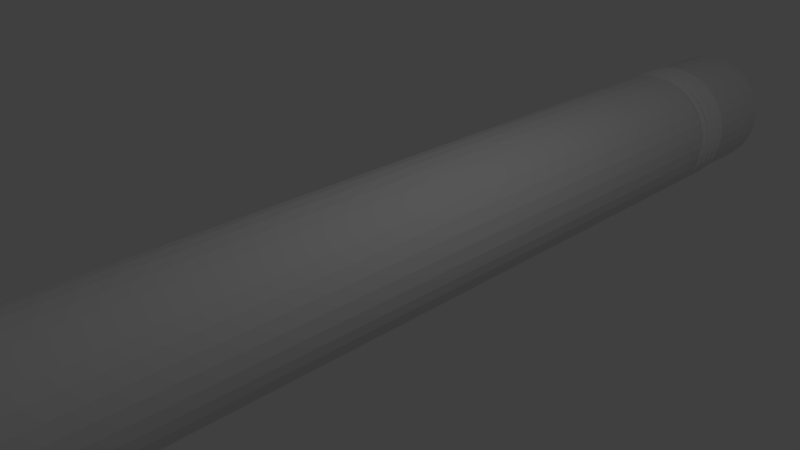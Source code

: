 # Source: Pencil.blend  (saved by Blender 2.79.0; exported with 4.5.12 LTS)
import bpy
from mathutils import Matrix  # noqa: F401  (used for matrix-valued properties, if any)

bpy.ops.wm.read_factory_settings(use_empty=True)
scene = bpy.context.scene
scene.name = 'Scene'

# ---- collections
col_collection_1 = bpy.data.collections.new('Collection 1'); scene.collection.children.link(col_collection_1)

# ---- world
world_world = bpy.data.worlds.new('World'); scene.world = world_world
world_world.color = (0.05088, 0.05088, 0.05088)
world_world.use_sun_shadow = False
world_world.sun_shadow_jitter_overblur = 0.0
world_world.cycles.sampling_method = 'MANUAL'

# ---- cameras
cam_camera = bpy.data.cameras.new('Camera')
cam_camera.clip_end = 100.0
cam_camera.lens = 35.0
cam_camera.sensor_width = 32.0
cam_camera.sensor_height = 18.0
cam_camera.ortho_scale = 7.314
cam_camera.dof.focus_distance = 0.0
cam_camera.dof.aperture_fstop = 128.0

# ---- lights
light_lamp = bpy.data.lights.new('Lamp', 'POINT')
light_lamp.transmission_factor = 0.0
light_lamp.cutoff_distance = 30.0
light_lamp.energy = 100.0
light_lamp.shadow_buffer_clip_start = 1.001
light_lamp.shadow_soft_size = 0.1
light_lamp.shadow_maximum_resolution = 0.006
light_lamp.use_absolute_resolution = True

# ---- meshes
me_cylinder = bpy.data.meshes.new('Cylinder')
me_cylinder.from_pydata([(0.0, 1.0, -6.5), (0.0, 1.0, 7.356), (0.1951, 0.9808, -6.5), (0.1951, 0.9808, 7.356), (0.3827, 0.9239, -6.5), (0.3827, 0.9239, 7.356), (0.5556, 0.8315, -6.5), (0.5556, 0.8315, 7.356), (0.7071, 0.7071, -6.5), (0.7071, 0.7071, 7.356), (0.8315, 0.5556, -6.5), (0.8315, 0.5556, 7.356), (0.9239, 0.3827, -6.5), (0.9239, 0.3827, 7.356), (0.9808, 0.1951, -6.5), (0.9808, 0.1951, 7.356), (1.0, -1.649e-07, -6.5), (1.0, 3.533e-07, 7.356), (0.9808, -0.1951, -6.5), (0.9808, -0.1951, 7.356), (0.9239, -0.3827, -6.5), (0.9239, -0.3827, 7.356), (0.8315, -0.5556, -6.5), (0.8315, -0.5556, 7.356), (0.7071, -0.7071, -6.5), (0.7071, -0.7071, 7.356), (0.5556, -0.8315, -6.5), (0.5556, -0.8315, 7.356), (0.3827, -0.9239, -6.5), (0.3827, -0.9239, 7.356), (0.1951, -0.9808, -6.5), (0.1951, -0.9808, 7.356), (-3.258e-07, -1.0, -6.5), (-3.258e-07, -1.0, 7.356), (-0.1951, -0.9808, -6.5), (-0.1951, -0.9808, 7.356), (-0.3827, -0.9239, -6.5), (-0.3827, -0.9239, 7.356), (-0.5556, -0.8315, -6.5), (-0.5556, -0.8315, 7.356), (-0.7071, -0.7071, -6.5), (-0.7071, -0.7071, 7.356), (-0.8315, -0.5556, -6.5), (-0.8315, -0.5556, 7.356), (-0.9239, -0.3827, -6.5), (-0.9239, -0.3827, 7.356), (-0.9808, -0.1951, -6.5), (-0.9808, -0.1951, 7.356), (-1.0, 7.252e-07, -6.5), (-1.0, 1.243e-06, 7.356), (-0.9808, 0.1951, -6.5), (-0.9808, 0.1951, 7.356), (-0.9239, 0.3827, -6.5), (-0.9239, 0.3827, 7.356), (-0.8315, 0.5556, -6.5), (-0.8315, 0.5556, 7.356), (-0.7071, 0.7071, -6.5), (-0.7071, 0.7071, 7.356), (-0.5556, 0.8315, -6.5), (-0.5556, 0.8315, 7.356), (-0.3827, 0.9239, -6.5), (-0.3827, 0.9239, 7.356), (-0.1951, 0.9808, -6.5), (-0.1951, 0.9808, 7.356), (4.344e-07, 0.4932, 8.09), (0.09622, 0.4838, 8.09), (0.1888, 0.4557, 8.09), (0.274, 0.4101, 8.09), (0.3488, 0.3488, 8.09), (0.4101, 0.274, 8.09), (0.4557, 0.1888, 8.09), (0.4838, 0.09622, 8.09), (0.4932, 2.375e-07, 8.09), (0.4838, -0.09622, 8.09), (0.4557, -0.1888, 8.09), (0.4101, -0.274, 8.09), (0.3488, -0.3488, 8.09), (0.274, -0.4101, 8.09), (0.1888, -0.4557, 8.09), (0.09622, -0.4838, 8.09), (2.737e-07, -0.4932, 8.09), (-0.09622, -0.4838, 8.09), (-0.1888, -0.4557, 8.09), (-0.274, -0.4101, 8.09), (-0.3488, -0.3488, 8.09), (-0.4101, -0.274, 8.09), (-0.4557, -0.1887, 8.09), (-0.4838, -0.09622, 8.09), (-0.4932, 6.766e-07, 8.09), (-0.4838, 0.09622, 8.09), (-0.4557, 0.1888, 8.09), (-0.4101, 0.274, 8.09), (-0.3488, 0.3488, 8.09), (-0.274, 0.4101, 8.09), (-0.1887, 0.4557, 8.09), (-0.09622, 0.4838, 8.09), (4.336e-07, 0.06151, 8.826), (0.012, 0.06033, 8.826), (0.02354, 0.05683, 8.826), (0.03417, 0.05114, 8.826), (0.04349, 0.04349, 8.826), (0.05114, 0.03417, 8.826), (0.05683, 0.02354, 8.826), (0.06033, 0.012, 8.826), (0.06151, 3.28e-07, 8.826), (0.06033, -0.012, 8.826), (0.05683, -0.02354, 8.826), (0.05114, -0.03417, 8.826), (0.04349, -0.04349, 8.826), (0.03417, -0.05114, 8.826), (0.02354, -0.05683, 8.826), (0.012, -0.06033, 8.826), (4.135e-07, -0.06151, 8.826), (-0.012, -0.06033, 8.826), (-0.02354, -0.05683, 8.826), (-0.03417, -0.05114, 8.826), (-0.04349, -0.04349, 8.826), (-0.05114, -0.03417, 8.826), (-0.05683, -0.02354, 8.826), (-0.06033, -0.012, 8.826), (-0.06151, 3.827e-07, 8.826), (-0.06033, 0.012, 8.826), (-0.05683, 0.02354, 8.826), (-0.05114, 0.03417, 8.826), (-0.04349, 0.04349, 8.826), (-0.03417, 0.05114, 8.826), (-0.02354, 0.05683, 8.826), (-0.012, 0.06033, 8.826), (1.674e-07, 1.0, -7.175), (0.1951, 0.9808, -7.175), (0.3827, 0.9239, -7.175), (0.5556, 0.8315, -7.175), (0.7071, 0.7071, -7.175), (0.8315, 0.5556, -7.175), (0.9239, 0.3827, -7.175), (0.9808, 0.1951, -7.175), (1.0, 2.837e-08, -7.175), (0.9808, -0.1951, -7.175), (0.9239, -0.3827, -7.175), (0.8315, -0.5556, -7.175), (0.7071, -0.7071, -7.175), (0.5556, -0.8315, -7.175), (0.3827, -0.9239, -7.175), (0.1951, -0.9808, -7.175), (-1.584e-07, -1.0, -7.175), (-0.1951, -0.9808, -7.175), (-0.3827, -0.9239, -7.175), (-0.5556, -0.8315, -7.175), (-0.7071, -0.7071, -7.175), (-0.8315, -0.5556, -7.175), (-0.9239, -0.3827, -7.175), (-0.9808, -0.1951, -7.175), (-1.0, 9.185e-07, -7.175), (-0.9808, 0.1951, -7.175), (-0.9239, 0.3827, -7.175), (-0.8315, 0.5556, -7.175), (-0.7071, 0.7071, -7.175), (-0.5556, 0.8315, -7.175), (-0.3827, 0.9239, -7.175), (-0.1951, 0.9808, -7.175), (1.705e-07, 0.9727, -7.175), (0.1898, 0.954, -7.175), (0.3722, 0.8986, -7.175), (0.5404, 0.8087, -7.175), (0.6878, 0.6878, -7.175), (0.8087, 0.5404, -7.175), (0.8986, 0.3722, -7.175), (0.954, 0.1898, -7.175), (0.9727, 3.477e-08, -7.175), (0.954, -0.1898, -7.175), (0.8986, -0.3722, -7.175), (0.8087, -0.5404, -7.175), (0.6878, -0.6878, -7.175), (0.5404, -0.8087, -7.175), (0.3722, -0.8986, -7.175), (0.1898, -0.954, -7.175), (-1.465e-07, -0.9727, -7.175), (-0.1898, -0.954, -7.175), (-0.3722, -0.8986, -7.175), (-0.5404, -0.8087, -7.175), (-0.6878, -0.6878, -7.175), (-0.8087, -0.5404, -7.175), (-0.8986, -0.3722, -7.175), (-0.954, -0.1898, -7.175), (-0.9727, 9.005e-07, -7.175), (-0.954, 0.1898, -7.175), (-0.8986, 0.3722, -7.175), (-0.8087, 0.5404, -7.175), (-0.6878, 0.6878, -7.175), (-0.5404, 0.8087, -7.175), (-0.3722, 0.8986, -7.175), (-0.1898, 0.954, -7.175), (6.871e-08, 0.9727, -8.435), (0.1898, 0.954, -8.435), (0.3722, 0.8986, -8.435), (0.5404, 0.8087, -8.435), (0.6878, 0.6878, -8.435), (0.8087, 0.5404, -8.435), (0.8986, 0.3722, -8.435), (0.954, 0.1898, -8.435), (0.9727, 4.063e-07, -8.435), (0.954, -0.1898, -8.435), (0.8986, -0.3722, -8.435), (0.8087, -0.5404, -8.435), (0.6878, -0.6878, -8.435), (0.5404, -0.8087, -8.435), (0.3722, -0.8986, -8.435), (0.1898, -0.954, -8.435), (-2.482e-07, -0.9727, -8.435), (-0.1898, -0.954, -8.435), (-0.3722, -0.8986, -8.435), (-0.5404, -0.8087, -8.435), (-0.6878, -0.6878, -8.435), (-0.8087, -0.5404, -8.435), (-0.8986, -0.3722, -8.435), (-0.954, -0.1898, -8.435), (-0.9727, 1.272e-06, -8.435), (-0.954, 0.1898, -8.435), (-0.8986, 0.3722, -8.435), (-0.8087, 0.5404, -8.435), (-0.6878, 0.6878, -8.435), (-0.5404, 0.8087, -8.435), (-0.3722, 0.8986, -8.435), (-0.1898, 0.954, -8.435), (1.036e-07, 0.8592, -8.529), (0.1676, 0.8427, -8.529), (0.3288, 0.7938, -8.529), (0.4774, 0.7144, -8.529), (0.6076, 0.6076, -8.529), (0.7144, 0.4774, -8.529), (0.7938, 0.3288, -8.529), (0.8427, 0.1676, -8.529), (0.8592, 4.86e-07, -8.529), (0.8427, -0.1676, -8.529), (0.7938, -0.3288, -8.529), (0.7144, -0.4774, -8.529), (0.6076, -0.6076, -8.529), (0.4774, -0.7144, -8.529), (0.3288, -0.7938, -8.529), (0.1676, -0.8427, -8.529), (-1.764e-07, -0.8592, -8.529), (-0.1676, -0.8427, -8.529), (-0.3288, -0.7938, -8.529), (-0.4774, -0.7144, -8.529), (-0.6076, -0.6076, -8.529), (-0.7144, -0.4774, -8.529), (-0.7938, -0.3288, -8.529), (-0.8427, -0.1676, -8.529), (-0.8592, 1.251e-06, -8.529), (-0.8427, 0.1676, -8.529), (-0.7938, 0.3288, -8.529), (-0.7144, 0.4774, -8.529), (-0.6076, 0.6076, -8.529), (-0.4774, 0.7144, -8.529), (-0.3288, 0.7938, -8.529), (-0.1676, 0.8427, -8.529), (-0.1865, -0.9375, -6.596), (-0.1951, -0.9808, -6.669), (-0.1865, -0.9375, -6.757), (-0.1951, -0.9808, -6.838), (-0.1865, -0.9375, -6.918), (-0.1951, -0.9808, -7.006), (-0.1865, -0.9374, -7.079), (-1.646e-07, -0.9558, -7.079), (-2.003e-07, -1.0, -7.006), (-2.046e-07, -0.9558, -6.918), (-2.421e-07, -1.0, -6.838), (-2.446e-07, -0.9558, -6.757), (-2.84e-07, -1.0, -6.669), (-2.846e-07, -0.9558, -6.596), (-0.8831, 0.3658, -6.596), (-0.9239, 0.3827, -6.669), (-0.8831, 0.3658, -6.757), (-0.9239, 0.3827, -6.838), (-0.8831, 0.3658, -6.918), (-0.9239, 0.3827, -7.006), (-0.8831, 0.3658, -7.079), (-0.9374, 0.1865, -7.079), (-0.9808, 0.1951, -7.006), (-0.9374, 0.1865, -6.918), (-0.9808, 0.1951, -6.838), (-0.9374, 0.1865, -6.757), (-0.9808, 0.1951, -6.669), (-0.9374, 0.1865, -6.596), (0.6759, 0.6759, -6.596), (0.7071, 0.7071, -6.669), (0.6759, 0.6759, -6.757), (0.7071, 0.7071, -6.838), (0.6759, 0.6759, -6.918), (0.7071, 0.7071, -7.006), (0.6759, 0.6759, -7.079), (0.531, 0.7947, -7.079), (0.5556, 0.8315, -7.006), (0.531, 0.7947, -6.918), (0.5556, 0.8315, -6.838), (0.531, 0.7947, -6.757), (0.5556, 0.8315, -6.669), (0.531, 0.7947, -6.596), (0.531, -0.7947, -6.596), (0.5556, -0.8315, -6.669), (0.531, -0.7947, -6.757), (0.5556, -0.8315, -6.838), (0.531, -0.7947, -6.918), (0.5556, -0.8315, -7.006), (0.531, -0.7947, -7.079), (0.6759, -0.6759, -7.079), (0.7071, -0.7071, -7.006), (0.6759, -0.6759, -6.918), (0.7071, -0.7071, -6.838), (0.6759, -0.6759, -6.757), (0.7071, -0.7071, -6.669), (0.6759, -0.6759, -6.596), (-0.8831, -0.3658, -6.596), (-0.9239, -0.3827, -6.669), (-0.8831, -0.3658, -6.757), (-0.9239, -0.3827, -6.838), (-0.8831, -0.3658, -6.918), (-0.9239, -0.3827, -7.006), (-0.8831, -0.3658, -7.079), (-0.7947, -0.531, -7.079), (-0.8315, -0.5556, -7.006), (-0.7947, -0.531, -6.918), (-0.8315, -0.5556, -6.838), (-0.7947, -0.531, -6.757), (-0.8315, -0.5556, -6.669), (-0.7947, -0.531, -6.596), (-0.1865, 0.9375, -6.596), (-0.1951, 0.9808, -6.669), (-0.1865, 0.9375, -6.757), (-0.1951, 0.9808, -6.838), (-0.1865, 0.9375, -6.918), (-0.1951, 0.9808, -7.006), (-0.1865, 0.9375, -7.079), (-0.3658, 0.8831, -7.079), (-0.3827, 0.9239, -7.006), (-0.3658, 0.8831, -6.918), (-0.3827, 0.9239, -6.838), (-0.3658, 0.8831, -6.757), (-0.3827, 0.9239, -6.669), (-0.3658, 0.8831, -6.596), (0.9375, -0.1865, -6.596), (0.9808, -0.1951, -6.669), (0.9375, -0.1865, -6.757), (0.9808, -0.1951, -6.838), (0.9375, -0.1865, -6.918), (0.9808, -0.1951, -7.006), (0.9375, -0.1865, -7.079), (0.9558, 1.117e-08, -7.079), (1.0, -1.996e-08, -7.006), (0.9558, -3.502e-08, -6.918), (1.0, -6.828e-08, -6.838), (0.9558, -8.121e-08, -6.757), (1.0, -1.166e-07, -6.669), (0.9558, -1.274e-07, -6.596), (-0.3658, -0.8831, -6.596), (-0.3827, -0.9239, -6.669), (-0.3658, -0.8831, -6.757), (-0.3827, -0.9239, -6.838), (-0.3658, -0.8831, -6.918), (-0.3827, -0.9239, -7.006), (-0.3658, -0.8831, -7.079), (-0.7947, 0.531, -6.596), (-0.8315, 0.5556, -6.669), (-0.7947, 0.531, -6.757), (-0.8315, 0.5556, -6.838), (-0.7947, 0.531, -6.918), (-0.8315, 0.5556, -7.006), (-0.7947, 0.531, -7.079), (0.7947, 0.531, -6.596), (0.8315, 0.5556, -6.669), (0.7947, 0.531, -6.757), (0.8315, 0.5556, -6.838), (0.7947, 0.531, -6.918), (0.8315, 0.5556, -7.006), (0.7947, 0.531, -7.079), (0.3658, -0.8831, -6.596), (0.3827, -0.9239, -6.669), (0.3658, -0.8831, -6.757), (0.3827, -0.9239, -6.838), (0.3658, -0.8831, -6.918), (0.3827, -0.9239, -7.006), (0.3658, -0.8831, -7.079), (-0.9375, -0.1865, -6.596), (-0.9808, -0.1951, -6.669), (-0.9375, -0.1865, -6.757), (-0.9808, -0.1951, -6.838), (-0.9375, -0.1865, -6.918), (-0.9808, -0.1951, -7.006), (-0.9374, -0.1865, -7.079), (0.1865, 0.9374, -6.596), (0.1951, 0.9808, -6.669), (0.1865, 0.9374, -6.757), (0.1951, 0.9808, -6.838), (0.1865, 0.9374, -6.918), (0.1951, 0.9808, -7.006), (0.1865, 0.9374, -7.079), (1.469e-07, 0.9558, -7.079), (1.255e-07, 1.0, -7.006), (1.069e-07, 0.9558, -6.918), (8.37e-08, 1.0, -6.838), (6.687e-08, 0.9558, -6.757), (4.185e-08, 1.0, -6.669), (2.687e-08, 0.9558, -6.596), (0.8831, -0.3658, -6.596), (0.9239, -0.3827, -6.669), (0.8831, -0.3658, -6.757), (0.9239, -0.3827, -6.838), (0.8831, -0.3658, -6.918), (0.9239, -0.3827, -7.006), (0.8831, -0.3658, -7.079), (-0.531, -0.7947, -6.596), (-0.5556, -0.8315, -6.669), (-0.531, -0.7947, -6.757), (-0.5556, -0.8315, -6.838), (-0.531, -0.7947, -6.918), (-0.5556, -0.8315, -7.006), (-0.531, -0.7947, -7.079), (-0.6759, 0.6759, -6.596), (-0.7071, 0.7071, -6.669), (-0.6759, 0.6759, -6.757), (-0.7071, 0.7071, -6.838), (-0.6759, 0.6759, -6.918), (-0.7071, 0.7071, -7.006), (-0.6759, 0.6759, -7.079), (0.8831, 0.3658, -6.596), (0.9239, 0.3827, -6.669), (0.8831, 0.3658, -6.757), (0.9239, 0.3827, -6.838), (0.8831, 0.3658, -6.918), (0.9239, 0.3827, -7.006), (0.8831, 0.3658, -7.079), (0.1865, -0.9375, -6.596), (0.1951, -0.9808, -6.669), (0.1865, -0.9375, -6.757), (0.1951, -0.9808, -6.838), (0.1865, -0.9375, -6.918), (0.1951, -0.9808, -7.006), (0.1865, -0.9375, -7.079), (-0.9558, 7.234e-07, -6.596), (-1.0, 7.735e-07, -6.669), (-0.9558, 7.696e-07, -6.757), (-1.0, 8.218e-07, -6.838), (-0.9558, 8.158e-07, -6.918), (-1.0, 8.701e-07, -7.006), (-0.9558, 8.619e-07, -7.079), (0.3658, 0.8831, -6.596), (0.3827, 0.9239, -6.669), (0.3658, 0.8831, -6.757), (0.3827, 0.9239, -6.838), (0.3658, 0.8831, -6.918), (0.3827, 0.9239, -7.006), (0.3658, 0.8831, -7.079), (0.7947, -0.531, -6.596), (0.8315, -0.5556, -6.669), (0.7947, -0.531, -6.757), (0.8315, -0.5556, -6.838), (0.7947, -0.531, -6.918), (0.8315, -0.5556, -7.006), (0.7947, -0.531, -7.079), (-0.6759, -0.6759, -6.596), (-0.7071, -0.7071, -6.669), (-0.6759, -0.6759, -6.757), (-0.7071, -0.7071, -6.838), (-0.6759, -0.6759, -6.918), (-0.7071, -0.7071, -7.006), (-0.6759, -0.6759, -7.079), (-0.531, 0.7947, -6.596), (-0.5556, 0.8315, -6.669), (-0.531, 0.7947, -6.757), (-0.5556, 0.8315, -6.838), (-0.531, 0.7947, -6.918), (-0.5556, 0.8315, -7.006), (-0.531, 0.7947, -7.079), (0.9374, 0.1865, -6.596), (0.9808, 0.1951, -6.669), (0.9374, 0.1865, -6.757), (0.9808, 0.1951, -6.838), (0.9375, 0.1865, -6.918), (0.9808, 0.1951, -7.006), (0.9375, 0.1865, -7.079)], [], [(0, 1, 3, 2), (2, 3, 5, 4), (4, 5, 7, 6), (6, 7, 9, 8), (8, 9, 11, 10), (10, 11, 13, 12), (12, 13, 15, 14), (14, 15, 17, 16), (16, 17, 19, 18), (18, 19, 21, 20), (20, 21, 23, 22), (22, 23, 25, 24), (24, 25, 27, 26), (26, 27, 29, 28), (28, 29, 31, 30), (30, 31, 33, 32), (32, 33, 35, 34), (34, 35, 37, 36), (36, 37, 39, 38), (38, 39, 41, 40), (40, 41, 43, 42), (42, 43, 45, 44), (44, 45, 47, 46), (46, 47, 49, 48), (48, 49, 51, 50), (50, 51, 53, 52), (52, 53, 55, 54), (54, 55, 57, 56), (56, 57, 59, 58), (58, 59, 61, 60), (17, 15, 71, 72), (60, 61, 63, 62), (62, 63, 1, 0), (263, 262, 145, 144), (85, 84, 116, 117), (35, 33, 80, 81), (53, 51, 89, 90), (9, 7, 67, 68), (27, 25, 76, 77), (45, 43, 85, 86), (63, 61, 94, 95), (19, 17, 72, 73), (37, 35, 81, 82), (55, 53, 90, 91), (11, 9, 68, 69), (29, 27, 77, 78), (47, 45, 86, 87), (3, 1, 64, 65), (1, 63, 95, 64), (21, 19, 73, 74), (39, 37, 82, 83), (57, 55, 91, 92), (13, 11, 69, 70), (31, 29, 78, 79), (49, 47, 87, 88), (5, 3, 65, 66), (23, 21, 74, 75), (41, 39, 83, 84), (59, 57, 92, 93), (15, 13, 70, 71), (33, 31, 79, 80), (51, 49, 88, 89), (7, 5, 66, 67), (25, 23, 75, 76), (43, 41, 84, 85), (61, 59, 93, 94), (97, 96, 127, 126, 125, 124, 123, 122, 121, 120, 119, 118, 117, 116, 115, 114, 113, 112, 111, 110, 109, 108, 107, 106, 105, 104, 103, 102, 101, 100, 99, 98), (72, 71, 103, 104), (86, 85, 117, 118), (73, 72, 104, 105), (87, 86, 118, 119), (74, 73, 105, 106), (88, 87, 119, 120), (75, 74, 106, 107), (89, 88, 120, 121), (76, 75, 107, 108), (90, 89, 121, 122), (77, 76, 108, 109), (91, 90, 122, 123), (78, 77, 109, 110), (65, 64, 96, 97), (92, 91, 123, 124), (79, 78, 110, 111), (66, 65, 97, 98), (93, 92, 124, 125), (80, 79, 111, 112), (67, 66, 98, 99), (94, 93, 125, 126), (81, 80, 112, 113), (68, 67, 99, 100), (95, 94, 126, 127), (82, 81, 113, 114), (69, 68, 100, 101), (64, 95, 127, 96), (83, 82, 114, 115), (70, 69, 101, 102), (84, 83, 115, 116), (71, 70, 102, 103), (154, 155, 187, 186), (277, 276, 154, 153), (291, 290, 132, 131), (305, 304, 141, 140), (319, 318, 150, 149), (333, 332, 159, 158), (347, 346, 137, 136), (262, 360, 146, 145), (276, 367, 155, 154), (290, 374, 133, 132), (304, 381, 142, 141), (318, 388, 151, 150), (396, 395, 129, 128), (332, 396, 128, 159), (346, 409, 138, 137), (360, 416, 147, 146), (367, 423, 156, 155), (374, 430, 134, 133), (381, 437, 143, 142), (388, 444, 152, 151), (395, 451, 130, 129), (409, 458, 139, 138), (416, 465, 148, 147), (423, 472, 157, 156), (430, 479, 135, 134), (437, 263, 144, 143), (444, 277, 153, 152), (451, 291, 131, 130), (458, 305, 140, 139), (465, 319, 149, 148), (472, 333, 158, 157), (479, 347, 136, 135), (189, 190, 222, 221), (141, 142, 174, 173), (128, 129, 161, 160), (155, 156, 188, 187), (142, 143, 175, 174), (129, 130, 162, 161), (156, 157, 189, 188), (143, 144, 176, 175), (130, 131, 163, 162), (157, 158, 190, 189), (144, 145, 177, 176), (131, 132, 164, 163), (158, 159, 191, 190), (145, 146, 178, 177), (132, 133, 165, 164), (159, 128, 160, 191), (146, 147, 179, 178), (133, 134, 166, 165), (147, 148, 180, 179), (134, 135, 167, 166), (148, 149, 181, 180), (135, 136, 168, 167), (149, 150, 182, 181), (136, 137, 169, 168), (150, 151, 183, 182), (137, 138, 170, 169), (151, 152, 184, 183), (138, 139, 171, 170), (152, 153, 185, 184), (139, 140, 172, 171), (153, 154, 186, 185), (140, 141, 173, 172), (211, 212, 244, 243), (176, 177, 209, 208), (163, 164, 196, 195), (190, 191, 223, 222), (177, 178, 210, 209), (164, 165, 197, 196), (191, 160, 192, 223), (178, 179, 211, 210), (165, 166, 198, 197), (179, 180, 212, 211), (166, 167, 199, 198), (180, 181, 213, 212), (167, 168, 200, 199), (181, 182, 214, 213), (168, 169, 201, 200), (182, 183, 215, 214), (169, 170, 202, 201), (183, 184, 216, 215), (170, 171, 203, 202), (184, 185, 217, 216), (171, 172, 204, 203), (185, 186, 218, 217), (172, 173, 205, 204), (186, 187, 219, 218), (173, 174, 206, 205), (160, 161, 193, 192), (187, 188, 220, 219), (174, 175, 207, 206), (161, 162, 194, 193), (188, 189, 221, 220), (175, 176, 208, 207), (162, 163, 195, 194), (224, 225, 226, 227, 228, 229, 230, 231, 232, 233, 234, 235, 236, 237, 238, 239, 240, 241, 242, 243, 244, 245, 246, 247, 248, 249, 250, 251, 252, 253, 254, 255), (198, 199, 231, 230), (212, 213, 245, 244), (199, 200, 232, 231), (213, 214, 246, 245), (200, 201, 233, 232), (214, 215, 247, 246), (201, 202, 234, 233), (215, 216, 248, 247), (202, 203, 235, 234), (216, 217, 249, 248), (203, 204, 236, 235), (217, 218, 250, 249), (204, 205, 237, 236), (218, 219, 251, 250), (205, 206, 238, 237), (192, 193, 225, 224), (219, 220, 252, 251), (206, 207, 239, 238), (193, 194, 226, 225), (220, 221, 253, 252), (207, 208, 240, 239), (194, 195, 227, 226), (221, 222, 254, 253), (208, 209, 241, 240), (195, 196, 228, 227), (222, 223, 255, 254), (209, 210, 242, 241), (196, 197, 229, 228), (223, 192, 224, 255), (210, 211, 243, 242), (197, 198, 230, 229), (14, 16, 353, 473), (473, 353, 352, 474), (474, 352, 351, 475), (475, 351, 350, 476), (476, 350, 349, 477), (477, 349, 348, 478), (478, 348, 347, 479), (58, 60, 339, 466), (466, 339, 338, 467), (467, 338, 337, 468), (468, 337, 336, 469), (469, 336, 335, 470), (470, 335, 334, 471), (471, 334, 333, 472), (40, 42, 325, 459), (459, 325, 324, 460), (460, 324, 323, 461), (461, 323, 322, 462), (462, 322, 321, 463), (463, 321, 320, 464), (464, 320, 319, 465), (22, 24, 311, 452), (452, 311, 310, 453), (453, 310, 309, 454), (454, 309, 308, 455), (455, 308, 307, 456), (456, 307, 306, 457), (457, 306, 305, 458), (4, 6, 297, 445), (445, 297, 296, 446), (446, 296, 295, 447), (447, 295, 294, 448), (448, 294, 293, 449), (449, 293, 292, 450), (450, 292, 291, 451), (48, 50, 283, 438), (438, 283, 282, 439), (439, 282, 281, 440), (440, 281, 280, 441), (441, 280, 279, 442), (442, 279, 278, 443), (443, 278, 277, 444), (30, 32, 269, 431), (431, 269, 268, 432), (432, 268, 267, 433), (433, 267, 266, 434), (434, 266, 265, 435), (435, 265, 264, 436), (436, 264, 263, 437), (12, 14, 473, 424), (424, 473, 474, 425), (425, 474, 475, 426), (426, 475, 476, 427), (427, 476, 477, 428), (428, 477, 478, 429), (429, 478, 479, 430), (56, 58, 466, 417), (417, 466, 467, 418), (418, 467, 468, 419), (419, 468, 469, 420), (420, 469, 470, 421), (421, 470, 471, 422), (422, 471, 472, 423), (38, 40, 459, 410), (410, 459, 460, 411), (411, 460, 461, 412), (412, 461, 462, 413), (413, 462, 463, 414), (414, 463, 464, 415), (415, 464, 465, 416), (20, 22, 452, 403), (403, 452, 453, 404), (404, 453, 454, 405), (405, 454, 455, 406), (406, 455, 456, 407), (407, 456, 457, 408), (408, 457, 458, 409), (2, 4, 445, 389), (389, 445, 446, 390), (390, 446, 447, 391), (391, 447, 448, 392), (392, 448, 449, 393), (393, 449, 450, 394), (394, 450, 451, 395), (46, 48, 438, 382), (382, 438, 439, 383), (383, 439, 440, 384), (384, 440, 441, 385), (385, 441, 442, 386), (386, 442, 443, 387), (387, 443, 444, 388), (28, 30, 431, 375), (375, 431, 432, 376), (376, 432, 433, 377), (377, 433, 434, 378), (378, 434, 435, 379), (379, 435, 436, 380), (380, 436, 437, 381), (10, 12, 424, 368), (368, 424, 425, 369), (369, 425, 426, 370), (370, 426, 427, 371), (371, 427, 428, 372), (372, 428, 429, 373), (373, 429, 430, 374), (54, 56, 417, 361), (361, 417, 418, 362), (362, 418, 419, 363), (363, 419, 420, 364), (364, 420, 421, 365), (365, 421, 422, 366), (366, 422, 423, 367), (36, 38, 410, 354), (354, 410, 411, 355), (355, 411, 412, 356), (356, 412, 413, 357), (357, 413, 414, 358), (358, 414, 415, 359), (359, 415, 416, 360), (18, 20, 403, 340), (340, 403, 404, 341), (341, 404, 405, 342), (342, 405, 406, 343), (343, 406, 407, 344), (344, 407, 408, 345), (345, 408, 409, 346), (62, 0, 402, 326), (326, 402, 401, 327), (327, 401, 400, 328), (328, 400, 399, 329), (329, 399, 398, 330), (330, 398, 397, 331), (331, 397, 396, 332), (0, 2, 389, 402), (402, 389, 390, 401), (401, 390, 391, 400), (400, 391, 392, 399), (399, 392, 393, 398), (398, 393, 394, 397), (397, 394, 395, 396), (44, 46, 382, 312), (312, 382, 383, 313), (313, 383, 384, 314), (314, 384, 385, 315), (315, 385, 386, 316), (316, 386, 387, 317), (317, 387, 388, 318), (26, 28, 375, 298), (298, 375, 376, 299), (299, 376, 377, 300), (300, 377, 378, 301), (301, 378, 379, 302), (302, 379, 380, 303), (303, 380, 381, 304), (8, 10, 368, 284), (284, 368, 369, 285), (285, 369, 370, 286), (286, 370, 371, 287), (287, 371, 372, 288), (288, 372, 373, 289), (289, 373, 374, 290), (52, 54, 361, 270), (270, 361, 362, 271), (271, 362, 363, 272), (272, 363, 364, 273), (273, 364, 365, 274), (274, 365, 366, 275), (275, 366, 367, 276), (34, 36, 354, 256), (256, 354, 355, 257), (257, 355, 356, 258), (258, 356, 357, 259), (259, 357, 358, 260), (260, 358, 359, 261), (261, 359, 360, 262), (16, 18, 340, 353), (353, 340, 341, 352), (352, 341, 342, 351), (351, 342, 343, 350), (350, 343, 344, 349), (349, 344, 345, 348), (348, 345, 346, 347), (60, 62, 326, 339), (339, 326, 327, 338), (338, 327, 328, 337), (337, 328, 329, 336), (336, 329, 330, 335), (335, 330, 331, 334), (334, 331, 332, 333), (42, 44, 312, 325), (325, 312, 313, 324), (324, 313, 314, 323), (323, 314, 315, 322), (322, 315, 316, 321), (321, 316, 317, 320), (320, 317, 318, 319), (24, 26, 298, 311), (311, 298, 299, 310), (310, 299, 300, 309), (309, 300, 301, 308), (308, 301, 302, 307), (307, 302, 303, 306), (306, 303, 304, 305), (6, 8, 284, 297), (297, 284, 285, 296), (296, 285, 286, 295), (295, 286, 287, 294), (294, 287, 288, 293), (293, 288, 289, 292), (292, 289, 290, 291), (50, 52, 270, 283), (283, 270, 271, 282), (282, 271, 272, 281), (281, 272, 273, 280), (280, 273, 274, 279), (279, 274, 275, 278), (278, 275, 276, 277), (32, 34, 256, 269), (269, 256, 257, 268), (268, 257, 258, 267), (267, 258, 259, 266), (266, 259, 260, 265), (265, 260, 261, 264), (264, 261, 262, 263)])
me_cylinder.use_remesh_preserve_volume = False
me_cylinder.use_remesh_preserve_attributes = False
me_cylinder.use_mirror_vertex_groups = False
me_cylinder.update()

# ---- objects
ob_cylinder = bpy.data.objects.new('Cylinder', me_cylinder)
ob_lamp = bpy.data.objects.new('Lamp', light_lamp)
ob_camera = bpy.data.objects.new('Camera', cam_camera)

# ---- transforms, parenting, visibility, modifiers, constraints
ob_cylinder.location = (0.0, 0.0, 0.0)
ob_cylinder.rotation_euler = (1.571, -0.0, 0.0)
ob_cylinder.lineart.crease_threshold = 0.0
ob_lamp.location = (4.076, 1.005, 5.904)
ob_lamp.rotation_euler = (0.6503, 0.05522, 1.866)
ob_lamp.lock_rotations_4d = False
ob_lamp.empty_display_type = 'ARROWS'
ob_lamp.color = (0.0, 0.0, 0.0, 0.0)
ob_lamp.lineart.crease_threshold = 0.0
ob_camera.location = (7.481, -6.508, 5.344)
ob_camera.rotation_euler = (1.109, 0.0, 0.8149)
ob_camera.lock_rotations_4d = False
ob_camera.empty_display_type = 'ARROWS'
ob_camera.color = (0.0, 0.0, 0.0, 0.0)
ob_camera.display_type = 'WIRE'
ob_camera.lineart.crease_threshold = 0.0

# ---- collection membership
col_collection_1.objects.link(ob_cylinder)
col_collection_1.objects.link(ob_lamp)
col_collection_1.objects.link(ob_camera)

# ---- scene / render settings (as saved in the file)
scene.camera = ob_camera
scene.frame_start = 1; scene.frame_end = 250; scene.frame_set(1)
scene.render.engine = 'BLENDER_EEVEE_NEXT'
scene.render.resolution_percentage = 50
scene.render.dither_intensity = 0.0
scene.cycles.use_denoising = False
scene.cycles.samples = 128
scene.cycles.sampling_pattern = 'TABULATED_SOBOL'
scene.cycles.use_adaptive_sampling = False
scene.cycles.use_light_tree = False
scene.cycles.blur_glossy = 0.0
scene.cycles.sample_clamp_indirect = 0.0
scene.view_settings.view_transform = 'Standard'
bpy.context.view_layer.update()
